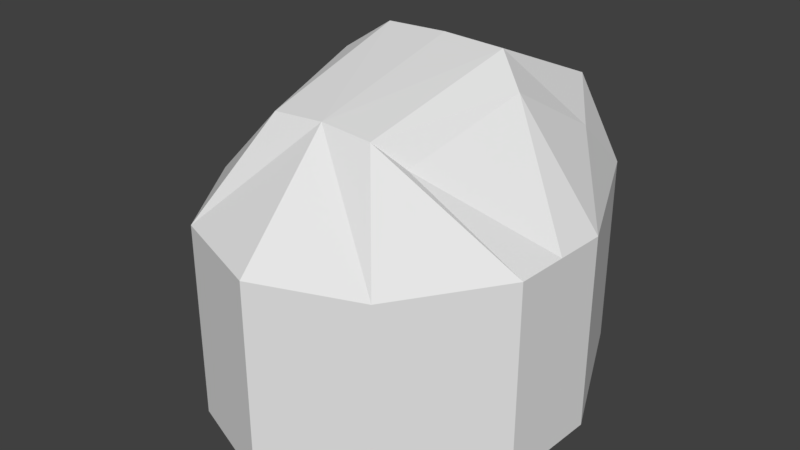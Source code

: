 # Source: MG_turret_MOUNT.blend  (saved by Blender 2.79.0; exported with 4.5.12 LTS)
import bpy
from mathutils import Matrix  # noqa: F401  (used for matrix-valued properties, if any)

bpy.ops.wm.read_factory_settings(use_empty=True)
scene = bpy.context.scene
scene.name = 'Scene'

# ---- collections
col_collection_1 = bpy.data.collections.new('Collection 1'); scene.collection.children.link(col_collection_1)

# ---- materials (node trees are filled in below, after node groups)
mat_material_002 = bpy.data.materials.new('Material.002')
mat_material_002.alpha_threshold = 0.0
mat_material_002.use_transparent_shadow = False
mat_material_002.roughness = 0.5

# ---- material node trees

# ---- world
world_world = bpy.data.worlds.new('World'); scene.world = world_world
world_world.color = (0.05088, 0.05088, 0.05088)
world_world.use_sun_shadow = False
world_world.sun_shadow_jitter_overblur = 0.0
world_world.cycles.sampling_method = 'MANUAL'

# ---- meshes
me_cube = bpy.data.meshes.new('Cube')
me_cube.from_pydata([(0.0, 0.19, -0.04883), (0.0, -0.19, -0.04883), (0.1661, -0.05349, -0.04883), (0.1712, 0.04738, -0.04883), (0.1661, -0.05349, -0.2388), (0.07282, -0.07828, 0.02535), (0.1712, 0.04738, -0.2388), (0.1059, 0.1272, 0.006867), (0.0, 0.19, -0.2388), (0.0, 0.1726, 0.03705), (0.0, -0.19, -0.2388), (0.0, -0.0951, 0.05151), (0.1068, 0.19, -0.04883), (0.09962, -0.1523, -0.04883), (0.07195, 0.1727, 0.03596), (0.09962, -0.1523, -0.2388), (0.1068, 0.19, -0.2388), (0.05065, -0.09566, 0.04809), (0.1686, -0.003055, -0.2388), (0.09386, 0.03788, 0.05995), (0.1686, -0.003055, -0.04883), (0.0, 0.05972, 0.08702), (0.0613, 0.0595, 0.08476)], [], [(4, 2, 13, 15), (12, 14, 7, 3), (20, 19, 5, 2), (16, 12, 3, 6), (18, 20, 2, 4), (22, 21, 11, 17), (2, 5, 17, 13), (13, 17, 11, 1), (15, 13, 1, 10), (19, 22, 17, 5), (8, 0, 12, 16), (0, 9, 14, 12), (7, 14, 22, 19), (14, 9, 21, 22), (6, 3, 20, 18), (3, 7, 19, 20)])
_uv = me_cube.uv_layers.new(name='UVMap')
_uv.uv.foreach_set('vector', [0.2019, 0.4659, 0.2019, 0.6158, 0.1079, 0.6158, 0.1079, 0.4659, 0.3523, 0.1121, 0.3499, 0.2244, 0.2832, 0.1947, 0.1501, 0.1296, 0.08902, 0.155, 0.2008, 0.2973, 0.0275, 0.337, 0.0275, 0.1792, 0.4051, 0.4659, 0.4051, 0.6158, 0.2816, 0.6158, 0.2816, 0.4659, 0.2418, 0.4659, 0.2418, 0.6158, 0.2019, 0.6158, 0.2019, 0.4659, 0.4746, 0.8542, 0.4765, 0.9427, 0.2544, 0.9427, 0.2564, 0.8731, 0.2361, 0.6544, 0.2478, 0.8233, 0.2564, 0.8731, 0.1192, 0.774, 0.1192, 0.774, 0.2564, 0.8731, 0.2544, 0.9427, 0.06152, 0.9167, 0.1079, 0.4659, 0.1079, 0.6158, 0.02386, 0.6158, 0.02386, 0.4659, 0.4345, 0.8013, 0.4746, 0.8542, 0.2564, 0.8731, 0.2478, 0.8233, 0.4894, 0.4659, 0.4894, 0.6158, 0.4051, 0.6158, 0.4051, 0.4659, 0.4795, 0.1804, 0.4161, 0.2799, 0.3499, 0.2244, 0.3523, 0.1121, 0.2832, 0.1947, 0.3499, 0.2244, 0.2493, 0.3321, 0.2008, 0.2973, 0.3499, 0.2244, 0.4161, 0.2799, 0.3029, 0.389, 0.2493, 0.3321, 0.2816, 0.4659, 0.2816, 0.6158, 0.2418, 0.6158, 0.2418, 0.4659, 0.1501, 0.1296, 0.2832, 0.1947, 0.2008, 0.2973, 0.08902, 0.155])
me_cube.materials.append(mat_material_002)
me_cube.use_remesh_preserve_volume = False
me_cube.use_remesh_preserve_attributes = False
me_cube.use_mirror_vertex_groups = False
me_cube.update()

# ---- objects
ob_mount = bpy.data.objects.new('Mount', me_cube)

# ---- transforms, parenting, visibility, modifiers, constraints
ob_mount.location = (1.22e-09, 0.0, 0.0)
ob_mount.lineart.crease_threshold = 0.0
_m = ob_mount.modifiers.new('Mirror', 'MIRROR')
_m.use_clip = True

# ---- collection membership
col_collection_1.objects.link(ob_mount)

# ---- scene / render settings (as saved in the file)
scene.frame_start = 1; scene.frame_end = 250; scene.frame_set(1)
scene.render.engine = 'BLENDER_EEVEE_NEXT'
scene.render.resolution_percentage = 50
scene.render.dither_intensity = 0.0
scene.cycles.use_denoising = False
scene.cycles.samples = 128
scene.cycles.sampling_pattern = 'TABULATED_SOBOL'
scene.cycles.use_adaptive_sampling = False
scene.cycles.use_light_tree = False
scene.cycles.blur_glossy = 0.0
scene.cycles.sample_clamp_indirect = 0.0
scene.view_settings.view_transform = 'Standard'
bpy.context.view_layer.update()

# ---- added for rendering (the .blend has no active camera and no usable light): camera, sun
cam_auto = bpy.data.cameras.new('AutoCamera')
cam_auto.lens = 50.0
cam_auto.sensor_width = 36.0
cam_auto.clip_end = 1000.0
ob_auto_camera = bpy.data.objects.new('AutoCamera', cam_auto)
scene.collection.objects.link(ob_auto_camera)
ob_auto_camera.location = (0.561039, -0.673246, 0.372946)
ob_auto_camera.rotation_euler = (1.09748, -7.21219e-08, 0.694738)
scene.camera = ob_auto_camera
light_auto_sun = bpy.data.lights.new('AutoSun', 'SUN')
light_auto_sun.energy = 3.0
light_auto_sun.angle = 0.0523599
ob_auto_sun = bpy.data.objects.new('AutoSun', light_auto_sun)
scene.collection.objects.link(ob_auto_sun)
ob_auto_sun.rotation_euler = (0.872665, 0.174533, 0.523599)
bpy.context.view_layer.update()
